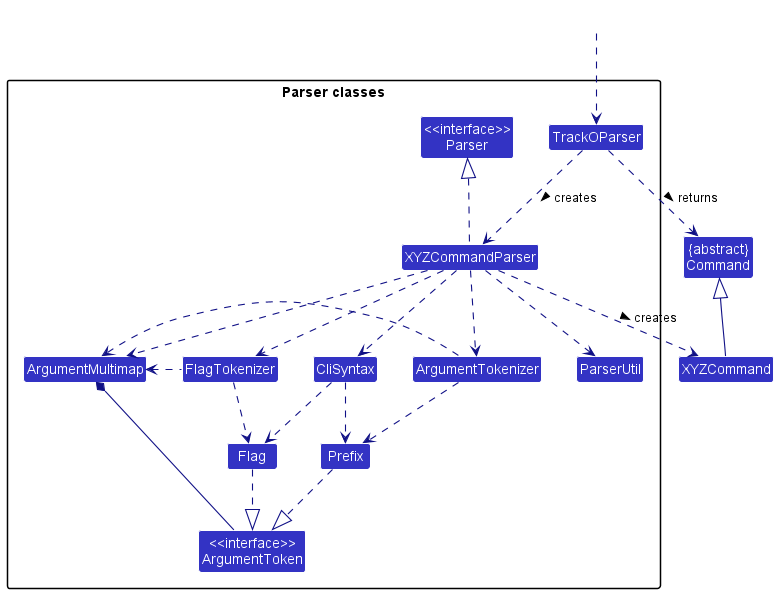

The diagram above was rendered by PlantUML. Its source (embedded in the PNG):
@startuml
!include style.puml
skinparam arrowThickness 1.1
skinparam arrowColor LOGIC_COLOR_T4
skinparam classBackgroundColor LOGIC_COLOR

Class "{abstract}\nCommand" as Command
Class XYZCommand

package "Parser classes"{
Class "<<interface>>\nParser" as Parser
Class TrackOParser
Class XYZCommandParser
Class CliSyntax
Class ParserUtil
Class ArgumentMultimap
Class ArgumentTokenizer
Class "<<interface>>\nArgumentToken" as ArgumentToken
Class FlagTokenizer
Class Prefix
Class Flag
}

Class HiddenOutside #FFFFFF
HiddenOutside ..> TrackOParser

TrackOParser .down.> XYZCommandParser: creates >

XYZCommandParser ..> XYZCommand : creates >
TrackOParser ..> Command : returns >
XYZCommandParser .up.|> Parser
XYZCommandParser ..> ArgumentMultimap
XYZCommandParser ..> ArgumentTokenizer
XYZCommandParser ..> FlagTokenizer
ArgumentTokenizer .left.> ArgumentMultimap
FlagTokenizer .left.> ArgumentMultimap
XYZCommandParser ..> CliSyntax
CliSyntax ..> Prefix
CliSyntax ..> Flag
ArgumentMultimap *-- ArgumentToken
XYZCommandParser ..> ParserUtil
ArgumentTokenizer .down.> Prefix
FlagTokenizer .down.> Flag
Flag .down.|> ArgumentToken
Prefix .down.|> ArgumentToken
XYZCommand -up-|> Command
@enduml